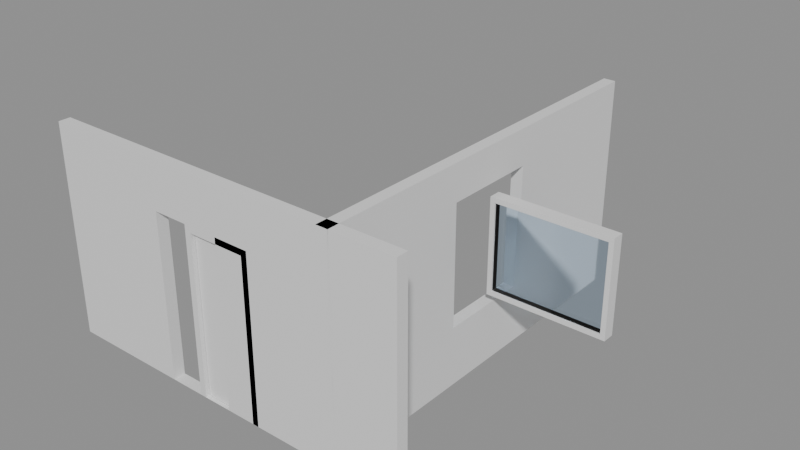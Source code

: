 # Source: e1102_after.blend  (saved by Blender 5.2.44; exported with 4.5.12 LTS)
import bpy
from mathutils import Matrix  # noqa: F401  (used for matrix-valued properties, if any)

bpy.ops.wm.read_factory_settings(use_empty=True)
scene = bpy.context.scene
scene.name = 'Scene'

# ---- materials (node trees are filled in below, after node groups)
mat_muro_pintura_gris = bpy.data.materials.new('Muro_Pintura_Gris')
mat_marco_blanco = bpy.data.materials.new('Marco_Blanco')
mat_madera_roble = bpy.data.materials.new('Madera_Roble')
mat_vidrio = bpy.data.materials.new('Vidrio')

# ---- material node trees
mat_muro_pintura_gris.use_nodes = True; mat_muro_pintura_gris.node_tree.nodes.clear()
_N = mat_muro_pintura_gris.node_tree.nodes; _L = mat_muro_pintura_gris.node_tree.links
n0 = _N.new('ShaderNodeBsdfPrincipled'); n0.name = 'Principled BSDF'; n0.location = (-200, 100)
n0.inputs[3].default_value = 1.45
n0.inputs[10].default_value = 0.005
n1 = _N.new('ShaderNodeOutputMaterial'); n1.name = 'Material Output'; n1.location = (200, 100)
_L.new(n0.outputs[0], n1.inputs[0])
n1.is_active_output = True
mat_marco_blanco.use_nodes = True; mat_marco_blanco.node_tree.nodes.clear()
_N = mat_marco_blanco.node_tree.nodes; _L = mat_marco_blanco.node_tree.links
n0 = _N.new('ShaderNodeBsdfPrincipled'); n0.name = 'Principled BSDF'; n0.location = (-200, 100)
n0.inputs[3].default_value = 1.45
n0.inputs[10].default_value = 0.005
n1 = _N.new('ShaderNodeOutputMaterial'); n1.name = 'Material Output'; n1.location = (200, 100)
_L.new(n0.outputs[0], n1.inputs[0])
n1.is_active_output = True
mat_madera_roble.use_nodes = True; mat_madera_roble.node_tree.nodes.clear()
_N = mat_madera_roble.node_tree.nodes; _L = mat_madera_roble.node_tree.links
n0 = _N.new('ShaderNodeBsdfPrincipled'); n0.name = 'Principled BSDF'; n0.location = (-200, 100)
n0.inputs[3].default_value = 1.45
n0.inputs[10].default_value = 0.005
n1 = _N.new('ShaderNodeOutputMaterial'); n1.name = 'Material Output'; n1.location = (200, 100)
_L.new(n0.outputs[0], n1.inputs[0])
n1.is_active_output = True
mat_vidrio.use_nodes = True; mat_vidrio.node_tree.nodes.clear()
_N = mat_vidrio.node_tree.nodes; _L = mat_vidrio.node_tree.links
n0 = _N.new('ShaderNodeBsdfPrincipled'); n0.name = 'Principled BSDF'; n0.location = (-200, 100)
n0.inputs[0].default_value = (0.7, 0.85, 1.0, 1.0)
n0.inputs[2].default_value = 0.05
n0.inputs[3].default_value = 1.45
n0.inputs[10].default_value = 0.005
n0.inputs[18].default_value = 1.0
n1 = _N.new('ShaderNodeOutputMaterial'); n1.name = 'Material Output'; n1.location = (200, 100)
_L.new(n0.outputs[0], n1.inputs[0])
n1.is_active_output = True

# ---- meshes
me_muro_frontal_cuerpo_mesh = bpy.data.meshes.new('Muro_Frontal_Cuerpo_mesh')
me_muro_frontal_cuerpo_mesh.from_pydata([(0.0, 0.0, 0.0), (4.8, 0.0, 0.0), (4.8, 0.15, 0.0), (0.0, 0.15, 0.0), (0.0, 0.0, 2.7), (4.8, 0.0, 2.7), (4.8, 0.15, 2.7), (0.0, 0.15, 2.7), (1.571, 0.0, 0.0), (1.55, 0.0, 0.0), (2.45, 0.0, 0.0), (2.45, 0.0, 2.1), (1.55, 0.0, 2.1), (1.55, 0.15, 0.0), (2.45, 0.15, 0.0), (1.55, 0.15, 2.1), (2.45, 0.15, 2.1), (1.55, 0.04844, 0.0), (1.913, 0.05978, 0.0)], [], [(17, 13, 3, 0, 9), (10, 1, 2, 14), (4, 5, 6, 7), (10, 1, 5, 4, 0, 9, 12, 11), (1, 2, 6, 5), (13, 3, 7, 6, 2, 14, 16, 15), (3, 0, 4, 7), (13, 14, 10, 8, 18, 17), (17, 18, 8, 9), (11, 12, 15, 16), (10, 11, 16, 14), (13, 15, 12, 9, 17)])
me_muro_frontal_cuerpo_mesh.materials.append(mat_muro_pintura_gris)
me_muro_frontal_cuerpo_mesh.materials.append(None)
me_muro_frontal_cuerpo_mesh.update()
me_muro_lateral_cuerpo_mesh = bpy.data.meshes.new('Muro_Lateral_Cuerpo_mesh')
me_muro_lateral_cuerpo_mesh.from_pydata([(0.0, 0.0, 0.0), (5.0, 0.0, 0.0), (5.0, 0.15, 0.0), (0.0, 0.15, 0.0), (0.0, 0.0, 2.7), (5.0, 0.0, 2.7), (5.0, 0.15, 2.7), (0.0, 0.15, 2.7), (1.9, 0.0, 0.75), (3.1, 0.0, 0.75), (3.1, 0.0, 2.25), (1.9, 0.0, 2.25), (1.9, 0.15, 0.75), (3.1, 0.15, 0.75), (1.9, 0.15, 2.25), (3.1, 0.15, 2.25)], [], [(0, 1, 2, 3), (4, 5, 6, 7), (10, 5, 4, 11), (4, 0, 1, 5, 10, 9, 8, 11), (1, 2, 6, 5), (14, 7, 6, 15), (6, 2, 3, 7, 14, 12, 13, 15), (3, 0, 4, 7), (9, 8, 12, 13), (10, 11, 14, 15), (13, 9, 10, 15), (11, 8, 12, 14)])
me_muro_lateral_cuerpo_mesh.materials.append(mat_muro_pintura_gris)
me_muro_lateral_cuerpo_mesh.materials.append(None)
me_muro_lateral_cuerpo_mesh.update()
me_puerta_entrada_jamba_izq_mesh = bpy.data.meshes.new('Puerta_Entrada_Jamba_Izq_mesh')
me_puerta_entrada_jamba_izq_mesh.from_pydata([(0.0, 0.0, 0.0), (0.08, 0.0, 0.0), (0.08, 0.15, 0.0), (0.0, 0.15, 0.0), (0.0, 0.0, 2.1), (0.08, 0.0, 2.1), (0.08, 0.15, 2.1), (0.0, 0.15, 2.1)], [], [(0, 1, 2, 3), (4, 5, 6, 7), (0, 1, 5, 4), (1, 2, 6, 5), (2, 3, 7, 6), (3, 0, 4, 7)])
me_puerta_entrada_jamba_izq_mesh.materials.append(mat_marco_blanco)
me_puerta_entrada_jamba_izq_mesh.update()
me_puerta_entrada_jamba_der_mesh = bpy.data.meshes.new('Puerta_Entrada_Jamba_Der_mesh')
me_puerta_entrada_jamba_der_mesh.from_pydata([(0.0, 0.0, 0.0), (0.08, 0.0, 0.0), (0.08, 0.15, 0.0), (0.0, 0.15, 0.0), (0.0, 0.0, 2.1), (0.08, 0.0, 2.1), (0.08, 0.15, 2.1), (0.0, 0.15, 2.1)], [], [(0, 1, 2, 3), (4, 5, 6, 7), (0, 1, 5, 4), (1, 2, 6, 5), (2, 3, 7, 6), (3, 0, 4, 7)])
me_puerta_entrada_jamba_der_mesh.materials.append(mat_marco_blanco)
me_puerta_entrada_jamba_der_mesh.update()
me_puerta_entrada_dintel_mesh = bpy.data.meshes.new('Puerta_Entrada_Dintel_mesh')
me_puerta_entrada_dintel_mesh.from_pydata([(0.0, 0.0, 0.0), (0.74, 0.0, 0.0), (0.74, 0.15, 0.0), (0.0, 0.15, 0.0), (0.0, 0.0, 0.08), (0.74, 0.0, 0.08), (0.74, 0.15, 0.08), (0.0, 0.15, 0.08)], [], [(0, 1, 2, 3), (4, 5, 6, 7), (0, 1, 5, 4), (1, 2, 6, 5), (2, 3, 7, 6), (3, 0, 4, 7)])
me_puerta_entrada_dintel_mesh.materials.append(mat_marco_blanco)
me_puerta_entrada_dintel_mesh.update()
me_puerta_entrada_panel_mesh = bpy.data.meshes.new('Puerta_Entrada_Panel_mesh')
me_puerta_entrada_panel_mesh.from_pydata([(0.0, 0.0, 0.0), (0.73, 0.0, 0.0), (0.73, 0.04, 0.0), (0.0, 0.04, 0.0), (0.0, 0.0, 2.01), (0.73, 0.0, 2.01), (0.73, 0.04, 2.01), (0.0, 0.04, 2.01)], [], [(0, 1, 2, 3), (4, 5, 6, 7), (0, 1, 5, 4), (1, 2, 6, 5), (2, 3, 7, 6), (3, 0, 4, 7)])
me_puerta_entrada_panel_mesh.materials.append(mat_madera_roble)
me_puerta_entrada_panel_mesh.update()
me_ventana_luz_jamba_izq_mesh = bpy.data.meshes.new('Ventana_Luz_Jamba_Izq_mesh')
me_ventana_luz_jamba_izq_mesh.from_pydata([(0.0, 0.0, 0.0), (0.06, 0.0, 0.0), (0.06, 0.15, 0.0), (0.0, 0.15, 0.0), (0.0, 0.0, 1.2), (0.06, 0.0, 1.2), (0.06, 0.15, 1.2), (0.0, 0.15, 1.2)], [], [(0, 1, 2, 3), (4, 5, 6, 7), (0, 1, 5, 4), (1, 2, 6, 5), (2, 3, 7, 6), (3, 0, 4, 7)])
me_ventana_luz_jamba_izq_mesh.materials.append(mat_marco_blanco)
me_ventana_luz_jamba_izq_mesh.update()
me_ventana_luz_jamba_der_mesh = bpy.data.meshes.new('Ventana_Luz_Jamba_Der_mesh')
me_ventana_luz_jamba_der_mesh.from_pydata([(0.0, 0.0, 0.0), (0.06, 0.0, 0.0), (0.06, 0.15, 0.0), (0.0, 0.15, 0.0), (0.0, 0.0, 1.2), (0.06, 0.0, 1.2), (0.06, 0.15, 1.2), (0.0, 0.15, 1.2)], [], [(0, 1, 2, 3), (4, 5, 6, 7), (0, 1, 5, 4), (1, 2, 6, 5), (2, 3, 7, 6), (3, 0, 4, 7)])
me_ventana_luz_jamba_der_mesh.materials.append(mat_marco_blanco)
me_ventana_luz_jamba_der_mesh.update()
me_ventana_luz_trav_inf_mesh = bpy.data.meshes.new('Ventana_Luz_Trav_Inf_mesh')
me_ventana_luz_trav_inf_mesh.from_pydata([(0.0, 0.0, 0.0), (1.38, 0.0, 0.0), (1.38, 0.15, 0.0), (0.0, 0.15, 0.0), (0.0, 0.0, 0.06), (1.38, 0.0, 0.06), (1.38, 0.15, 0.06), (0.0, 0.15, 0.06)], [], [(0, 1, 2, 3), (4, 5, 6, 7), (0, 1, 5, 4), (1, 2, 6, 5), (2, 3, 7, 6), (3, 0, 4, 7)])
me_ventana_luz_trav_inf_mesh.materials.append(mat_marco_blanco)
me_ventana_luz_trav_inf_mesh.update()
me_ventana_luz_trav_sup_mesh = bpy.data.meshes.new('Ventana_Luz_Trav_Sup_mesh')
me_ventana_luz_trav_sup_mesh.from_pydata([(0.0, 0.0, 0.0), (1.38, 0.0, 0.0), (1.38, 0.15, 0.0), (0.0, 0.15, 0.0), (0.0, 0.0, 0.06), (1.38, 0.0, 0.06), (1.38, 0.15, 0.06), (0.0, 0.15, 0.06)], [], [(0, 1, 2, 3), (4, 5, 6, 7), (0, 1, 5, 4), (1, 2, 6, 5), (2, 3, 7, 6), (3, 0, 4, 7)])
me_ventana_luz_trav_sup_mesh.materials.append(mat_marco_blanco)
me_ventana_luz_trav_sup_mesh.update()
me_ventana_luz_vidrio_1_1_mesh = bpy.data.meshes.new('Ventana_Luz_Vidrio_1_1_mesh')
me_ventana_luz_vidrio_1_1_mesh.from_pydata([(0.0, 0.0, 0.0), (1.38, 0.0, 0.0), (1.38, 0.13, 0.0), (0.0, 0.13, 0.0), (0.0, 0.0, 1.08), (1.38, 0.0, 1.08), (1.38, 0.13, 1.08), (0.0, 0.13, 1.08)], [], [(0, 1, 2, 3), (4, 5, 6, 7), (0, 1, 5, 4), (1, 2, 6, 5), (2, 3, 7, 6), (3, 0, 4, 7)])
me_ventana_luz_vidrio_1_1_mesh.materials.append(mat_vidrio)
me_ventana_luz_vidrio_1_1_mesh.update()

# ---- objects
ob_muro_frontal = bpy.data.objects.new('Muro_Frontal', None)
ob_muro_frontal_cuerpo = bpy.data.objects.new('Muro_Frontal_Cuerpo', me_muro_frontal_cuerpo_mesh)
ob_muro_lateral = bpy.data.objects.new('Muro_Lateral', None)
ob_muro_lateral_cuerpo = bpy.data.objects.new('Muro_Lateral_Cuerpo', me_muro_lateral_cuerpo_mesh)
ob_puerta_entrada = bpy.data.objects.new('Puerta_Entrada', None)
ob_puerta_entrada_jamba_izq = bpy.data.objects.new('Puerta_Entrada_Jamba_Izq', me_puerta_entrada_jamba_izq_mesh)
ob_puerta_entrada_jamba_der = bpy.data.objects.new('Puerta_Entrada_Jamba_Der', me_puerta_entrada_jamba_der_mesh)
ob_puerta_entrada_dintel = bpy.data.objects.new('Puerta_Entrada_Dintel', me_puerta_entrada_dintel_mesh)
ob_puerta_entrada_panel = bpy.data.objects.new('Puerta_Entrada_Panel', me_puerta_entrada_panel_mesh)
ob_ventana_luz = bpy.data.objects.new('Ventana_Luz', None)
ob_ventana_luz_jamba_izq = bpy.data.objects.new('Ventana_Luz_Jamba_Izq', me_ventana_luz_jamba_izq_mesh)
ob_ventana_luz_jamba_der = bpy.data.objects.new('Ventana_Luz_Jamba_Der', me_ventana_luz_jamba_der_mesh)
ob_ventana_luz_trav_inf = bpy.data.objects.new('Ventana_Luz_Trav_Inf', me_ventana_luz_trav_inf_mesh)
ob_ventana_luz_trav_sup = bpy.data.objects.new('Ventana_Luz_Trav_Sup', me_ventana_luz_trav_sup_mesh)
ob_ventana_luz_vidrio_1_1 = bpy.data.objects.new('Ventana_Luz_Vidrio_1_1', me_ventana_luz_vidrio_1_1_mesh)

# ---- transforms, parenting, visibility, modifiers, constraints
ob_muro_frontal.location = (0.0, 0.0, 0.0)
ob_muro_frontal.empty_display_type = 'ARROWS'
ob_muro_frontal_cuerpo.parent = ob_muro_frontal
ob_muro_frontal_cuerpo.location = (0.0, 0.0, 0.0)
ob_muro_lateral.location = (4.0, 0.0, 0.0)
ob_muro_lateral.rotation_euler = (0.0, 0.0, 1.571)
ob_muro_lateral.empty_display_type = 'ARROWS'
ob_muro_lateral_cuerpo.parent = ob_muro_lateral
ob_muro_lateral_cuerpo.location = (0.0, 0.0, 0.0)
ob_puerta_entrada.location = (2.0, 0.0, 0.0)
ob_puerta_entrada.empty_display_type = 'ARROWS'
ob_puerta_entrada_jamba_izq.parent = ob_puerta_entrada
ob_puerta_entrada_jamba_izq.location = (0.0, 0.0, 0.0)
ob_puerta_entrada_jamba_der.parent = ob_puerta_entrada
ob_puerta_entrada_jamba_der.location = (0.82, 0.0, 0.0)
ob_puerta_entrada_dintel.parent = ob_puerta_entrada
ob_puerta_entrada_dintel.location = (0.08, 0.0, 2.02)
ob_puerta_entrada_panel.parent = ob_puerta_entrada
ob_puerta_entrada_panel.location = (0.085, 0.055, 0.005)
ob_ventana_luz.location = (4.0, 2.5, 0.9)
ob_ventana_luz.empty_display_type = 'ARROWS'
ob_ventana_luz_jamba_izq.parent = ob_ventana_luz
ob_ventana_luz_jamba_izq.location = (0.0, 0.0, 0.0)
ob_ventana_luz_jamba_der.parent = ob_ventana_luz
ob_ventana_luz_jamba_der.location = (1.44, 0.0, 0.0)
ob_ventana_luz_trav_inf.parent = ob_ventana_luz
ob_ventana_luz_trav_inf.location = (0.06, 0.0, 0.0)
ob_ventana_luz_trav_sup.parent = ob_ventana_luz
ob_ventana_luz_trav_sup.location = (0.06, 0.0, 1.14)
ob_ventana_luz_vidrio_1_1.parent = ob_ventana_luz
ob_ventana_luz_vidrio_1_1.location = (0.06, 0.02, 0.06)

# ---- collection membership
scene.collection.objects.link(ob_muro_frontal)
scene.collection.objects.link(ob_muro_frontal_cuerpo)
scene.collection.objects.link(ob_muro_lateral)
scene.collection.objects.link(ob_muro_lateral_cuerpo)
scene.collection.objects.link(ob_puerta_entrada)
scene.collection.objects.link(ob_puerta_entrada_jamba_izq)
scene.collection.objects.link(ob_puerta_entrada_jamba_der)
scene.collection.objects.link(ob_puerta_entrada_dintel)
scene.collection.objects.link(ob_puerta_entrada_panel)
scene.collection.objects.link(ob_ventana_luz)
scene.collection.objects.link(ob_ventana_luz_jamba_izq)
scene.collection.objects.link(ob_ventana_luz_jamba_der)
scene.collection.objects.link(ob_ventana_luz_trav_inf)
scene.collection.objects.link(ob_ventana_luz_trav_sup)
scene.collection.objects.link(ob_ventana_luz_vidrio_1_1)

# ---- scene / render settings (as saved in the file)
scene.frame_start = 1; scene.frame_end = 250; scene.frame_set(1)
scene.render.engine = 'BLENDER_EEVEE_NEXT'
scene.render.bake_bias = 0.0
scene.render.bake_samples = 0
scene.render.compositor_device = 'GPU'
scene.eevee.use_volume_custom_range = False
scene.eevee.fast_gi_thickness_near = 0.1
scene.eevee.fast_gi_thickness_far = 0.0
scene.eevee.ray_tracing_options.screen_trace_thickness = 0.1
bpy.context.view_layer.update()

# ---- added for rendering (the .blend has no active camera and no usable light): camera, sun + grey world if the file has none
cam_auto = bpy.data.cameras.new('AutoCamera')
cam_auto.lens = 50.0
cam_auto.sensor_width = 36.0
cam_auto.clip_end = 1000.0
ob_auto_camera = bpy.data.objects.new('AutoCamera', cam_auto)
scene.collection.objects.link(ob_auto_camera)
ob_auto_camera.location = (10.0669, -6.28026, 7.20351)
ob_auto_camera.rotation_euler = (1.09748, -7.21219e-08, 0.694738)
scene.camera = ob_auto_camera
light_auto_sun = bpy.data.lights.new('AutoSun', 'SUN')
light_auto_sun.energy = 3.0
light_auto_sun.angle = 0.0523599
ob_auto_sun = bpy.data.objects.new('AutoSun', light_auto_sun)
scene.collection.objects.link(ob_auto_sun)
ob_auto_sun.rotation_euler = (0.872665, 0.174533, 0.523599)
if scene.world is None:
    world_auto = bpy.data.worlds.new('AutoWorld')
    world_auto.color = (0.3, 0.3, 0.3)
    scene.world = world_auto
bpy.context.view_layer.update()
